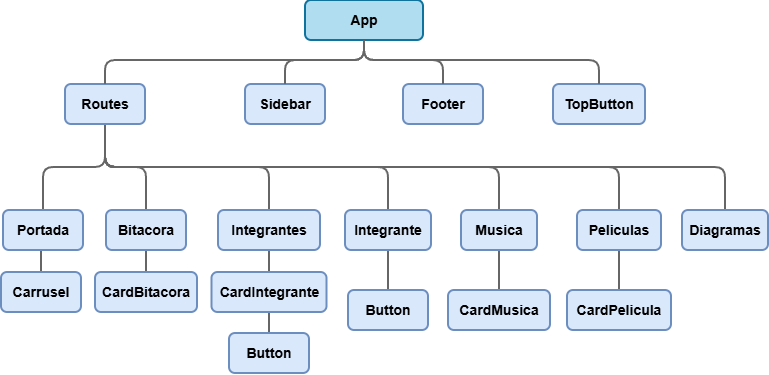

The diagram above was exported from draw.io. Its source (the exported page's mxGraphModel, read from the mxfile embedded in the PNG):
<mxGraphModel dx="918" dy="454" grid="0" gridSize="10" guides="1" tooltips="1" connect="1" arrows="1" fold="1" page="0" pageScale="1" pageWidth="827" pageHeight="1169" math="0" shadow="0">
  <root>
    <mxCell id="0" />
    <mxCell id="1" parent="0" />
    <mxCell id="RrHJsIozUYWrh9lHlB-s-1" value="App" style="rounded=1;whiteSpace=wrap;html=1;fillColor=#b1ddf0;strokeColor=#10739e;strokeWidth=2;fontStyle=1;fontSize=14;" parent="1" vertex="1">
      <mxGeometry x="350" y="21" width="118" height="40" as="geometry" />
    </mxCell>
    <mxCell id="RrHJsIozUYWrh9lHlB-s-2" value="Sidebar" style="rounded=1;whiteSpace=wrap;html=1;fillColor=#dae8fc;strokeColor=#6c8ebf;strokeWidth=2;fontStyle=1;fontSize=14;" parent="1" vertex="1">
      <mxGeometry x="290" y="105" width="80" height="40" as="geometry" />
    </mxCell>
    <mxCell id="RrHJsIozUYWrh9lHlB-s-35" style="edgeStyle=orthogonalEdgeStyle;rounded=1;orthogonalLoop=1;jettySize=auto;html=1;exitX=0.5;exitY=1;exitDx=0;exitDy=0;entryX=0.5;entryY=0;entryDx=0;entryDy=0;curved=0;endArrow=none;endFill=0;fillColor=#f5f5f5;strokeColor=#666666;strokeWidth=2;" parent="1" source="RrHJsIozUYWrh9lHlB-s-3" target="RrHJsIozUYWrh9lHlB-s-6" edge="1">
      <mxGeometry relative="1" as="geometry" />
    </mxCell>
    <mxCell id="RrHJsIozUYWrh9lHlB-s-39" style="edgeStyle=orthogonalEdgeStyle;rounded=1;orthogonalLoop=1;jettySize=auto;html=1;exitX=0.5;exitY=1;exitDx=0;exitDy=0;entryX=0.5;entryY=0;entryDx=0;entryDy=0;curved=0;endArrow=none;endFill=0;fillColor=#f5f5f5;strokeColor=#666666;strokeWidth=2;" parent="1" source="RrHJsIozUYWrh9lHlB-s-3" target="RrHJsIozUYWrh9lHlB-s-7" edge="1">
      <mxGeometry relative="1" as="geometry" />
    </mxCell>
    <mxCell id="RrHJsIozUYWrh9lHlB-s-40" style="edgeStyle=orthogonalEdgeStyle;rounded=1;orthogonalLoop=1;jettySize=auto;html=1;exitX=0.5;exitY=1;exitDx=0;exitDy=0;curved=0;endArrow=none;endFill=0;fillColor=#f5f5f5;strokeColor=#666666;strokeWidth=2;" parent="1" source="RrHJsIozUYWrh9lHlB-s-3" target="RrHJsIozUYWrh9lHlB-s-8" edge="1">
      <mxGeometry relative="1" as="geometry" />
    </mxCell>
    <mxCell id="RrHJsIozUYWrh9lHlB-s-41" style="edgeStyle=orthogonalEdgeStyle;rounded=1;orthogonalLoop=1;jettySize=auto;html=1;exitX=0.5;exitY=1;exitDx=0;exitDy=0;entryX=0.5;entryY=0;entryDx=0;entryDy=0;curved=0;endArrow=none;endFill=0;fillColor=#f5f5f5;strokeColor=#666666;strokeWidth=2;" parent="1" source="RrHJsIozUYWrh9lHlB-s-3" target="RrHJsIozUYWrh9lHlB-s-9" edge="1">
      <mxGeometry relative="1" as="geometry" />
    </mxCell>
    <mxCell id="RrHJsIozUYWrh9lHlB-s-42" style="edgeStyle=orthogonalEdgeStyle;rounded=1;orthogonalLoop=1;jettySize=auto;html=1;exitX=0.5;exitY=1;exitDx=0;exitDy=0;curved=0;endArrow=none;endFill=0;fillColor=#f5f5f5;strokeColor=#666666;strokeWidth=2;" parent="1" source="RrHJsIozUYWrh9lHlB-s-3" target="RrHJsIozUYWrh9lHlB-s-10" edge="1">
      <mxGeometry relative="1" as="geometry" />
    </mxCell>
    <mxCell id="RrHJsIozUYWrh9lHlB-s-43" style="edgeStyle=orthogonalEdgeStyle;rounded=1;orthogonalLoop=1;jettySize=auto;html=1;exitX=0.5;exitY=1;exitDx=0;exitDy=0;curved=0;endArrow=none;endFill=0;fillColor=#f5f5f5;strokeColor=#666666;strokeWidth=2;" parent="1" source="RrHJsIozUYWrh9lHlB-s-3" target="RrHJsIozUYWrh9lHlB-s-11" edge="1">
      <mxGeometry relative="1" as="geometry" />
    </mxCell>
    <mxCell id="VXbRMvqCF7XsYkeZIpnF-5" style="edgeStyle=orthogonalEdgeStyle;rounded=1;orthogonalLoop=1;jettySize=auto;html=1;exitX=0.5;exitY=1;exitDx=0;exitDy=0;curved=0;endArrow=none;endFill=0;fillColor=#f5f5f5;strokeColor=#666666;strokeWidth=2;" parent="1" source="RrHJsIozUYWrh9lHlB-s-3" target="VXbRMvqCF7XsYkeZIpnF-4" edge="1">
      <mxGeometry relative="1" as="geometry" />
    </mxCell>
    <mxCell id="RrHJsIozUYWrh9lHlB-s-3" value="Routes" style="rounded=1;whiteSpace=wrap;html=1;fillColor=#dae8fc;strokeColor=#6c8ebf;strokeWidth=2;fontStyle=1;fontSize=14;" parent="1" vertex="1">
      <mxGeometry x="110" y="105" width="80" height="40" as="geometry" />
    </mxCell>
    <mxCell id="2K5OmihXbo9-3XouQLE4-2" style="edgeStyle=orthogonalEdgeStyle;rounded=0;orthogonalLoop=1;jettySize=auto;html=1;exitX=0.5;exitY=1;exitDx=0;exitDy=0;entryX=0.5;entryY=0;entryDx=0;entryDy=0;endArrow=none;endFill=0;fillColor=#f5f5f5;strokeColor=#666666;strokeWidth=2;" parent="1" source="RrHJsIozUYWrh9lHlB-s-6" target="2K5OmihXbo9-3XouQLE4-1" edge="1">
      <mxGeometry relative="1" as="geometry" />
    </mxCell>
    <mxCell id="RrHJsIozUYWrh9lHlB-s-6" value="Portada" style="rounded=1;whiteSpace=wrap;html=1;fillColor=#dae8fc;strokeColor=#6c8ebf;strokeWidth=2;fontStyle=1;fontSize=14;" parent="1" vertex="1">
      <mxGeometry x="48" y="231" width="80" height="40" as="geometry" />
    </mxCell>
    <mxCell id="VXbRMvqCF7XsYkeZIpnF-3" style="edgeStyle=orthogonalEdgeStyle;rounded=0;orthogonalLoop=1;jettySize=auto;html=1;exitX=0.5;exitY=1;exitDx=0;exitDy=0;entryX=0.5;entryY=0;entryDx=0;entryDy=0;endArrow=none;endFill=0;fillColor=#f5f5f5;strokeColor=#666666;strokeWidth=2;" parent="1" source="RrHJsIozUYWrh9lHlB-s-7" target="VXbRMvqCF7XsYkeZIpnF-2" edge="1">
      <mxGeometry relative="1" as="geometry" />
    </mxCell>
    <mxCell id="RrHJsIozUYWrh9lHlB-s-7" value="Bitacora" style="rounded=1;whiteSpace=wrap;html=1;fillColor=#dae8fc;strokeColor=#6c8ebf;strokeWidth=2;fontStyle=1;fontSize=14;" parent="1" vertex="1">
      <mxGeometry x="151" y="231" width="80" height="40" as="geometry" />
    </mxCell>
    <mxCell id="RrHJsIozUYWrh9lHlB-s-44" style="edgeStyle=orthogonalEdgeStyle;rounded=1;orthogonalLoop=1;jettySize=auto;html=1;exitX=0.5;exitY=1;exitDx=0;exitDy=0;entryX=0.5;entryY=0;entryDx=0;entryDy=0;curved=0;endArrow=none;endFill=0;fillColor=#f5f5f5;strokeColor=#666666;strokeWidth=2;" parent="1" source="RrHJsIozUYWrh9lHlB-s-8" target="RrHJsIozUYWrh9lHlB-s-20" edge="1">
      <mxGeometry relative="1" as="geometry" />
    </mxCell>
    <mxCell id="RrHJsIozUYWrh9lHlB-s-8" value="Integrantes" style="rounded=1;whiteSpace=wrap;html=1;fillColor=#dae8fc;strokeColor=#6c8ebf;strokeWidth=2;fontStyle=1;fontSize=14;" parent="1" vertex="1">
      <mxGeometry x="263" y="231" width="102" height="40" as="geometry" />
    </mxCell>
    <mxCell id="RrHJsIozUYWrh9lHlB-s-46" style="edgeStyle=orthogonalEdgeStyle;rounded=1;orthogonalLoop=1;jettySize=auto;html=1;exitX=0.5;exitY=1;exitDx=0;exitDy=0;entryX=0.5;entryY=0;entryDx=0;entryDy=0;strokeColor=#666666;curved=0;endArrow=none;endFill=0;fillColor=#f5f5f5;strokeWidth=2;" parent="1" source="RrHJsIozUYWrh9lHlB-s-9" target="RrHJsIozUYWrh9lHlB-s-32" edge="1">
      <mxGeometry relative="1" as="geometry" />
    </mxCell>
    <mxCell id="RrHJsIozUYWrh9lHlB-s-47" style="edgeStyle=orthogonalEdgeStyle;rounded=0;orthogonalLoop=1;jettySize=auto;html=1;exitX=0.5;exitY=1;exitDx=0;exitDy=0;entryX=0.5;entryY=0;entryDx=0;entryDy=0;endArrow=none;endFill=0;fillColor=#f5f5f5;strokeColor=#666666;strokeWidth=2;" parent="1" source="RrHJsIozUYWrh9lHlB-s-9" target="RrHJsIozUYWrh9lHlB-s-32" edge="1">
      <mxGeometry relative="1" as="geometry" />
    </mxCell>
    <mxCell id="RrHJsIozUYWrh9lHlB-s-9" value="Integrante" style="rounded=1;whiteSpace=wrap;html=1;fillColor=#dae8fc;strokeColor=#6c8ebf;strokeWidth=2;fontStyle=1;fontSize=14;" parent="1" vertex="1">
      <mxGeometry x="390" y="231" width="86" height="40" as="geometry" />
    </mxCell>
    <mxCell id="RrHJsIozUYWrh9lHlB-s-48" style="edgeStyle=orthogonalEdgeStyle;rounded=0;orthogonalLoop=1;jettySize=auto;html=1;exitX=0.5;exitY=1;exitDx=0;exitDy=0;entryX=0.5;entryY=0;entryDx=0;entryDy=0;endArrow=none;endFill=0;fillColor=#f5f5f5;strokeColor=#666666;strokeWidth=2;" parent="1" source="RrHJsIozUYWrh9lHlB-s-10" target="RrHJsIozUYWrh9lHlB-s-33" edge="1">
      <mxGeometry relative="1" as="geometry" />
    </mxCell>
    <mxCell id="RrHJsIozUYWrh9lHlB-s-10" value="Musica" style="rounded=1;whiteSpace=wrap;html=1;fillColor=#dae8fc;strokeColor=#6c8ebf;strokeWidth=2;fontStyle=1;fontSize=14;" parent="1" vertex="1">
      <mxGeometry x="506" y="231" width="76" height="40" as="geometry" />
    </mxCell>
    <mxCell id="RrHJsIozUYWrh9lHlB-s-49" style="edgeStyle=orthogonalEdgeStyle;rounded=0;orthogonalLoop=1;jettySize=auto;html=1;exitX=0.5;exitY=1;exitDx=0;exitDy=0;entryX=0.5;entryY=0;entryDx=0;entryDy=0;endArrow=none;endFill=0;fillColor=#f5f5f5;strokeColor=#666666;strokeWidth=2;" parent="1" source="RrHJsIozUYWrh9lHlB-s-11" target="RrHJsIozUYWrh9lHlB-s-34" edge="1">
      <mxGeometry relative="1" as="geometry" />
    </mxCell>
    <mxCell id="RrHJsIozUYWrh9lHlB-s-11" value="Peliculas" style="rounded=1;whiteSpace=wrap;html=1;fillColor=#dae8fc;strokeColor=#6c8ebf;strokeWidth=2;fontStyle=1;fontSize=14;" parent="1" vertex="1">
      <mxGeometry x="622" y="231" width="84" height="40" as="geometry" />
    </mxCell>
    <mxCell id="RrHJsIozUYWrh9lHlB-s-50" style="edgeStyle=orthogonalEdgeStyle;rounded=0;orthogonalLoop=1;jettySize=auto;html=1;exitX=0.5;exitY=1;exitDx=0;exitDy=0;entryX=0.5;entryY=0;entryDx=0;entryDy=0;endArrow=none;endFill=0;fillColor=#f5f5f5;strokeColor=#666666;strokeWidth=2;" parent="1" source="RrHJsIozUYWrh9lHlB-s-20" target="RrHJsIozUYWrh9lHlB-s-22" edge="1">
      <mxGeometry relative="1" as="geometry" />
    </mxCell>
    <mxCell id="RrHJsIozUYWrh9lHlB-s-20" value="CardIntegrante" style="rounded=1;whiteSpace=wrap;html=1;fillColor=#dae8fc;strokeColor=#6c8ebf;strokeWidth=2;fontStyle=1;fontSize=14;" parent="1" vertex="1">
      <mxGeometry x="256.5" y="293" width="115" height="40" as="geometry" />
    </mxCell>
    <mxCell id="RrHJsIozUYWrh9lHlB-s-22" value="Button" style="rounded=1;whiteSpace=wrap;html=1;fillColor=#dae8fc;strokeColor=#6c8ebf;strokeWidth=2;fontStyle=1;fontSize=14;" parent="1" vertex="1">
      <mxGeometry x="274" y="354" width="80" height="40" as="geometry" />
    </mxCell>
    <mxCell id="RrHJsIozUYWrh9lHlB-s-29" style="edgeStyle=orthogonalEdgeStyle;rounded=0;orthogonalLoop=1;jettySize=auto;html=1;exitX=0.5;exitY=1;exitDx=0;exitDy=0;" parent="1" source="RrHJsIozUYWrh9lHlB-s-8" target="RrHJsIozUYWrh9lHlB-s-8" edge="1">
      <mxGeometry relative="1" as="geometry" />
    </mxCell>
    <mxCell id="RrHJsIozUYWrh9lHlB-s-31" style="edgeStyle=orthogonalEdgeStyle;rounded=0;orthogonalLoop=1;jettySize=auto;html=1;exitX=0.5;exitY=1;exitDx=0;exitDy=0;" parent="1" source="RrHJsIozUYWrh9lHlB-s-9" target="RrHJsIozUYWrh9lHlB-s-9" edge="1">
      <mxGeometry relative="1" as="geometry" />
    </mxCell>
    <mxCell id="RrHJsIozUYWrh9lHlB-s-32" value="Button" style="rounded=1;whiteSpace=wrap;html=1;fillColor=#dae8fc;strokeColor=#6c8ebf;strokeWidth=2;fontStyle=1;fontSize=14;" parent="1" vertex="1">
      <mxGeometry x="393" y="311" width="80" height="40" as="geometry" />
    </mxCell>
    <mxCell id="RrHJsIozUYWrh9lHlB-s-33" value="CardMusica" style="rounded=1;whiteSpace=wrap;html=1;fillColor=#dae8fc;strokeColor=#6c8ebf;strokeWidth=2;fontStyle=1;fontSize=14;" parent="1" vertex="1">
      <mxGeometry x="493" y="311" width="102" height="40" as="geometry" />
    </mxCell>
    <mxCell id="RrHJsIozUYWrh9lHlB-s-34" value="CardPelicula" style="rounded=1;whiteSpace=wrap;html=1;fillColor=#dae8fc;strokeColor=#6c8ebf;strokeWidth=2;fontStyle=1;fontSize=14;" parent="1" vertex="1">
      <mxGeometry x="612" y="311" width="104" height="40" as="geometry" />
    </mxCell>
    <mxCell id="VXbRMvqCF7XsYkeZIpnF-2" value="CardBitacora" style="rounded=1;whiteSpace=wrap;html=1;fillColor=#dae8fc;strokeColor=#6c8ebf;strokeWidth=2;fontStyle=1;fontSize=14;" parent="1" vertex="1">
      <mxGeometry x="140" y="293" width="102" height="40" as="geometry" />
    </mxCell>
    <mxCell id="VXbRMvqCF7XsYkeZIpnF-4" value="Diagramas" style="rounded=1;whiteSpace=wrap;html=1;fillColor=#dae8fc;strokeColor=#6c8ebf;strokeWidth=2;fontStyle=1;fontSize=14;" parent="1" vertex="1">
      <mxGeometry x="727" y="231" width="86" height="40" as="geometry" />
    </mxCell>
    <mxCell id="fLvLzT-m2Z_LEOlg_Jvu-1" value="Footer" style="rounded=1;whiteSpace=wrap;html=1;fillColor=#dae8fc;strokeColor=#6c8ebf;strokeWidth=2;fontStyle=1;fontSize=14;" parent="1" vertex="1">
      <mxGeometry x="448" y="105" width="80" height="40" as="geometry" />
    </mxCell>
    <mxCell id="2K5OmihXbo9-3XouQLE4-1" value="Carrusel" style="rounded=1;whiteSpace=wrap;html=1;fillColor=#dae8fc;strokeColor=#6c8ebf;strokeWidth=2;fontStyle=1;fontSize=14;" parent="1" vertex="1">
      <mxGeometry x="46" y="293" width="80" height="40" as="geometry" />
    </mxCell>
    <mxCell id="o9X_vXScWVdnq0oH-KvO-1" value="TopButton" style="rounded=1;whiteSpace=wrap;html=1;fillColor=#dae8fc;strokeColor=#6c8ebf;strokeWidth=2;fontStyle=1;fontSize=14;" parent="1" vertex="1">
      <mxGeometry x="598" y="105" width="92" height="40" as="geometry" />
    </mxCell>
    <mxCell id="haD1iUHvMeRbv_QULnCL-4" style="edgeStyle=orthogonalEdgeStyle;rounded=1;orthogonalLoop=1;jettySize=auto;html=1;exitX=0.5;exitY=1;exitDx=0;exitDy=0;curved=0;endArrow=none;endFill=0;entryX=0.5;entryY=0;entryDx=0;entryDy=0;fillColor=#f5f5f5;strokeColor=#666666;strokeWidth=2;" edge="1" parent="1" source="RrHJsIozUYWrh9lHlB-s-1" target="o9X_vXScWVdnq0oH-KvO-1">
      <mxGeometry relative="1" as="geometry">
        <mxPoint x="449" y="9" as="sourcePoint" />
        <mxPoint x="858" y="80" as="targetPoint" />
        <Array as="points">
          <mxPoint x="409" y="81" />
          <mxPoint x="644" y="81" />
        </Array>
      </mxGeometry>
    </mxCell>
    <mxCell id="haD1iUHvMeRbv_QULnCL-7" style="edgeStyle=orthogonalEdgeStyle;rounded=1;orthogonalLoop=1;jettySize=auto;html=1;curved=0;endArrow=none;endFill=0;entryX=0.5;entryY=0;entryDx=0;entryDy=0;exitX=0.5;exitY=1;exitDx=0;exitDy=0;fillColor=#f5f5f5;strokeColor=#666666;strokeWidth=2;" edge="1" parent="1" source="RrHJsIozUYWrh9lHlB-s-1" target="RrHJsIozUYWrh9lHlB-s-2">
      <mxGeometry relative="1" as="geometry">
        <mxPoint x="388" y="61" as="sourcePoint" />
        <mxPoint x="248" y="101" as="targetPoint" />
        <Array as="points">
          <mxPoint x="409" y="81" />
          <mxPoint x="330" y="81" />
        </Array>
      </mxGeometry>
    </mxCell>
    <mxCell id="haD1iUHvMeRbv_QULnCL-8" style="edgeStyle=orthogonalEdgeStyle;rounded=1;orthogonalLoop=1;jettySize=auto;html=1;curved=0;endArrow=none;endFill=0;entryX=0.5;entryY=0;entryDx=0;entryDy=0;exitX=0.5;exitY=1;exitDx=0;exitDy=0;fillColor=#f5f5f5;strokeColor=#666666;strokeWidth=2;" edge="1" parent="1" source="RrHJsIozUYWrh9lHlB-s-1" target="fLvLzT-m2Z_LEOlg_Jvu-1">
      <mxGeometry relative="1" as="geometry">
        <mxPoint x="602" y="61" as="sourcePoint" />
        <mxPoint x="462" y="101" as="targetPoint" />
        <Array as="points">
          <mxPoint x="409" y="81" />
          <mxPoint x="488" y="81" />
        </Array>
      </mxGeometry>
    </mxCell>
    <mxCell id="haD1iUHvMeRbv_QULnCL-11" style="edgeStyle=orthogonalEdgeStyle;rounded=1;orthogonalLoop=1;jettySize=auto;html=1;curved=0;endArrow=none;endFill=0;entryX=0.5;entryY=0;entryDx=0;entryDy=0;exitX=0.5;exitY=1;exitDx=0;exitDy=0;fillColor=#f5f5f5;strokeColor=#666666;strokeWidth=2;" edge="1" parent="1" source="RrHJsIozUYWrh9lHlB-s-1" target="RrHJsIozUYWrh9lHlB-s-3">
      <mxGeometry relative="1" as="geometry">
        <mxPoint x="242.5" y="61" as="sourcePoint" />
        <mxPoint x="389.5" y="101" as="targetPoint" />
        <Array as="points">
          <mxPoint x="409" y="81" />
          <mxPoint x="150" y="81" />
        </Array>
      </mxGeometry>
    </mxCell>
  </root>
</mxGraphModel>